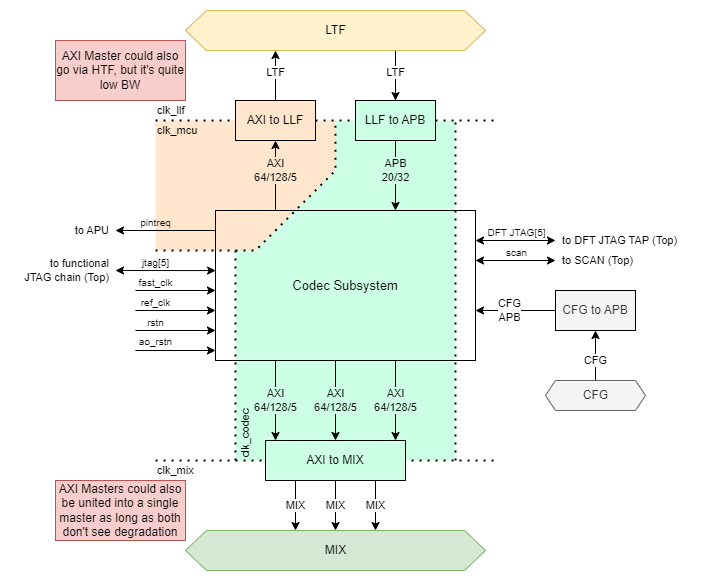

The diagram above was exported from draw.io. Its source (the exported page's mxGraphModel, read from the mxfile embedded in the PNG):
<mxGraphModel dx="795" dy="569" grid="1" gridSize="10" guides="1" tooltips="1" connect="1" arrows="1" fold="1" page="1" pageScale="1" pageWidth="827" pageHeight="1169" background="#ffffff" math="0" shadow="0">
  <root>
    <mxCell id="0" />
    <mxCell id="1" parent="0" />
    <mxCell id="8H4snZjdieAzhu0OyASA-41" value="" style="rounded=0;whiteSpace=wrap;html=1;fillColor=#CCFFE6;strokeColor=none;" parent="1" vertex="1">
      <mxGeometry x="300" y="520" width="220" height="340" as="geometry" />
    </mxCell>
    <mxCell id="Rc3sH3DktP2icYp2NW04-10" value="" style="shape=card;whiteSpace=wrap;html=1;rotation=-180;size=80;fillColor=#FFE6CC;strokeColor=none;" parent="1" vertex="1">
      <mxGeometry x="220" y="520" width="180" height="130" as="geometry" />
    </mxCell>
    <mxCell id="8H4snZjdieAzhu0OyASA-54" value="" style="rounded=0;whiteSpace=wrap;html=1;fillColor=none;strokeColor=none;" parent="1" vertex="1">
      <mxGeometry x="220" y="860" width="340" height="120" as="geometry" />
    </mxCell>
    <mxCell id="8H4snZjdieAzhu0OyASA-42" value="" style="rounded=0;whiteSpace=wrap;html=1;fillColor=none;strokeColor=none;fontColor=#FFF2CC;" parent="1" vertex="1">
      <mxGeometry x="220" y="400" width="340" height="120" as="geometry" />
    </mxCell>
    <mxCell id="8H4snZjdieAzhu0OyASA-45" value="" style="endArrow=none;dashed=1;html=1;dashPattern=1 3;strokeWidth=2;rounded=0;" parent="1" edge="1">
      <mxGeometry width="50" height="50" relative="1" as="geometry">
        <mxPoint x="220" y="520" as="sourcePoint" />
        <mxPoint x="560" y="520" as="targetPoint" />
      </mxGeometry>
    </mxCell>
    <mxCell id="8H4snZjdieAzhu0OyASA-1" value="Codec Subsystem" style="rounded=0;whiteSpace=wrap;html=1;fillColor=none;connectable=0;fontSize=13;" parent="1" vertex="1">
      <mxGeometry x="280" y="610" width="260" height="150" as="geometry" />
    </mxCell>
    <mxCell id="8H4snZjdieAzhu0OyASA-14" value="&lt;div&gt;AXI&lt;/div&gt;&lt;div&gt;64/128/5&lt;br&gt;&lt;/div&gt;" style="endArrow=classic;html=1;rounded=0;labelBackgroundColor=#CCFFE6;" parent="1" edge="1">
      <mxGeometry width="50" height="50" relative="1" as="geometry">
        <mxPoint x="340" y="760" as="sourcePoint" />
        <mxPoint x="340" y="840" as="targetPoint" />
      </mxGeometry>
    </mxCell>
    <mxCell id="8H4snZjdieAzhu0OyASA-15" value="&lt;div&gt;AXI&lt;/div&gt;&lt;div&gt;64/128/5&lt;br&gt;&lt;/div&gt;" style="endArrow=classic;html=1;rounded=0;labelBackgroundColor=#CCFFE6;" parent="1" edge="1">
      <mxGeometry width="50" height="50" relative="1" as="geometry">
        <mxPoint x="400" y="760" as="sourcePoint" />
        <mxPoint x="400" y="840" as="targetPoint" />
      </mxGeometry>
    </mxCell>
    <mxCell id="8H4snZjdieAzhu0OyASA-16" value="&lt;div&gt;APB&lt;/div&gt;&lt;div&gt;20/32&lt;/div&gt;" style="endArrow=classic;html=1;rounded=0;startArrow=none;startFill=0;endFill=1;labelBackgroundColor=#CCFFE6;" parent="1" edge="1">
      <mxGeometry x="-0.1429" width="50" height="50" relative="1" as="geometry">
        <mxPoint x="460" y="540" as="sourcePoint" />
        <mxPoint x="460" y="610" as="targetPoint" />
        <mxPoint as="offset" />
      </mxGeometry>
    </mxCell>
    <mxCell id="8H4snZjdieAzhu0OyASA-18" value="" style="endArrow=classic;html=1;rounded=0;fontSize=10;" parent="1" edge="1">
      <mxGeometry width="50" height="50" relative="1" as="geometry">
        <mxPoint x="280" y="630" as="sourcePoint" />
        <mxPoint x="180" y="630" as="targetPoint" />
      </mxGeometry>
    </mxCell>
    <mxCell id="8H4snZjdieAzhu0OyASA-19" value="pintreq" style="edgeLabel;html=1;align=center;verticalAlign=bottom;resizable=0;points=[];labelPosition=center;verticalLabelPosition=top;fontSize=10;labelBackgroundColor=none;" parent="8H4snZjdieAzhu0OyASA-18" connectable="0" vertex="1">
      <mxGeometry x="-0.5381" y="1" relative="1" as="geometry">
        <mxPoint x="-37" y="-1" as="offset" />
      </mxGeometry>
    </mxCell>
    <mxCell id="oLElwVW1gnZ7TVEem0vB-2" value="" style="edgeStyle=orthogonalEdgeStyle;rounded=0;orthogonalLoop=1;jettySize=auto;html=1;" parent="1" source="8H4snZjdieAzhu0OyASA-35" edge="1">
      <mxGeometry relative="1" as="geometry">
        <mxPoint x="460" y="420" as="targetPoint" />
      </mxGeometry>
    </mxCell>
    <mxCell id="8H4snZjdieAzhu0OyASA-35" value="&lt;div&gt;LLF to APB&lt;/div&gt;" style="rounded=0;whiteSpace=wrap;html=1;fillColor=#CCFFE6;labelBackgroundColor=none;" parent="1" vertex="1">
      <mxGeometry x="420" y="500" width="80" height="40" as="geometry" />
    </mxCell>
    <mxCell id="8H4snZjdieAzhu0OyASA-36" value="" style="endArrow=classic;html=1;rounded=0;entryX=0.5;entryY=0;entryDx=0;entryDy=0;" parent="1" edge="1">
      <mxGeometry width="50" height="50" relative="1" as="geometry">
        <mxPoint x="460" y="450" as="sourcePoint" />
        <mxPoint x="460" y="500" as="targetPoint" />
      </mxGeometry>
    </mxCell>
    <mxCell id="8H4snZjdieAzhu0OyASA-46" value="LTF" style="edgeLabel;html=1;align=center;verticalAlign=middle;resizable=0;points=[];labelBackgroundColor=default;" parent="8H4snZjdieAzhu0OyASA-36" connectable="0" vertex="1">
      <mxGeometry x="-0.6114" relative="1" as="geometry">
        <mxPoint y="12" as="offset" />
      </mxGeometry>
    </mxCell>
    <mxCell id="8H4snZjdieAzhu0OyASA-39" value="clk_llf" style="text;html=1;align=left;verticalAlign=middle;resizable=1;points=[];autosize=1;strokeColor=none;fillColor=none;fontSize=11;movable=1;rotatable=1;deletable=1;editable=1;locked=0;connectable=1;" parent="1" vertex="1">
      <mxGeometry x="220" y="500" width="50" height="20" as="geometry" />
    </mxCell>
    <mxCell id="8H4snZjdieAzhu0OyASA-44" value="clk_mcu" style="text;html=1;align=left;verticalAlign=middle;resizable=1;points=[];autosize=1;strokeColor=none;fillColor=none;fontSize=11;movable=1;rotatable=1;deletable=1;editable=1;locked=0;connectable=1;" parent="1" vertex="1">
      <mxGeometry x="220" y="515" width="60" height="30" as="geometry" />
    </mxCell>
    <mxCell id="8H4snZjdieAzhu0OyASA-48" value="LTF" style="verticalLabelPosition=middle;verticalAlign=middle;html=1;shape=mxgraph.basic.polygon;polyCoords=[[0.07,0],[0.93,0],[1,0.5],[1,0.5],[0.93,1],[0.07,1],[0,0.5],[0,0.5]];polyline=0;labelPosition=center;align=center;connectable=0;fillColor=#fff2cc;strokeColor=#d6b656;" parent="1" vertex="1">
      <mxGeometry x="250" y="410" width="300" height="40" as="geometry" />
    </mxCell>
    <mxCell id="8H4snZjdieAzhu0OyASA-53" value="" style="endArrow=none;dashed=1;html=1;dashPattern=1 3;strokeWidth=2;rounded=0;" parent="1" edge="1">
      <mxGeometry width="50" height="50" relative="1" as="geometry">
        <mxPoint x="220" y="860" as="sourcePoint" />
        <mxPoint x="560" y="860" as="targetPoint" />
      </mxGeometry>
    </mxCell>
    <mxCell id="8H4snZjdieAzhu0OyASA-55" value="MIX" style="verticalLabelPosition=middle;verticalAlign=middle;html=1;shape=mxgraph.basic.polygon;polyCoords=[[0.07,0],[0.93,0],[1,0.5],[1,0.5],[0.93,1],[0.07,1],[0,0.5],[0,0.5]];polyline=0;labelPosition=center;align=center;connectable=0;fillColor=#d5e8d4;strokeColor=#82b366;" parent="1" vertex="1">
      <mxGeometry x="250" y="930" width="300" height="40" as="geometry" />
    </mxCell>
    <mxCell id="8H4snZjdieAzhu0OyASA-56" value="MIX" style="endArrow=classic;html=1;rounded=0;labelBackgroundColor=default;labelPosition=center;verticalLabelPosition=middle;align=center;verticalAlign=middle;" parent="1" edge="1">
      <mxGeometry width="50" height="50" relative="1" as="geometry">
        <mxPoint x="360" y="880" as="sourcePoint" />
        <mxPoint x="360" y="930" as="targetPoint" />
        <mxPoint as="offset" />
      </mxGeometry>
    </mxCell>
    <mxCell id="8H4snZjdieAzhu0OyASA-60" value="&lt;div&gt;clk_mix&lt;/div&gt;" style="text;html=1;align=left;verticalAlign=middle;resizable=1;points=[];autosize=1;strokeColor=none;fillColor=none;fontSize=11;movable=1;rotatable=1;deletable=1;editable=1;locked=0;connectable=1;" parent="1" vertex="1">
      <mxGeometry x="220" y="855" width="60" height="30" as="geometry" />
    </mxCell>
    <mxCell id="8H4snZjdieAzhu0OyASA-63" value="to APU" style="text;html=1;align=right;verticalAlign=middle;resizable=1;points=[];autosize=1;strokeColor=none;fillColor=none;fontSize=11;movable=1;rotatable=1;deletable=1;editable=1;locked=0;connectable=1;" parent="1" vertex="1">
      <mxGeometry x="115" y="620" width="60" height="20" as="geometry" />
    </mxCell>
    <mxCell id="8H4snZjdieAzhu0OyASA-64" value="" style="endArrow=classic;html=1;rounded=0;fontSize=10;startArrow=classic;startFill=1;endFill=1;exitX=0.167;exitY=0.536;exitDx=0;exitDy=0;exitPerimeter=0;strokeWidth=1;" parent="1" edge="1">
      <mxGeometry width="50" height="50" relative="1" as="geometry">
        <mxPoint x="280.1199999999999" y="670.0799999999999" as="sourcePoint" />
        <mxPoint x="180" y="670" as="targetPoint" />
      </mxGeometry>
    </mxCell>
    <mxCell id="8H4snZjdieAzhu0OyASA-65" value="jtag[5]" style="edgeLabel;html=1;align=center;verticalAlign=bottom;resizable=0;points=[];labelPosition=center;verticalLabelPosition=top;fontSize=10;labelBackgroundColor=none;" parent="8H4snZjdieAzhu0OyASA-64" connectable="0" vertex="1">
      <mxGeometry x="-0.5381" y="1" relative="1" as="geometry">
        <mxPoint x="-37" y="-1" as="offset" />
      </mxGeometry>
    </mxCell>
    <mxCell id="8H4snZjdieAzhu0OyASA-66" value="to functional&lt;br&gt;JTAG chain (Top)" style="text;html=1;align=right;verticalAlign=middle;resizable=1;points=[];autosize=1;strokeColor=none;fillColor=none;fontSize=11;movable=1;rotatable=1;deletable=1;editable=1;locked=0;connectable=1;" parent="1" vertex="1">
      <mxGeometry x="65" y="650" width="110" height="40" as="geometry" />
    </mxCell>
    <mxCell id="8H4snZjdieAzhu0OyASA-52" value="&lt;div&gt;AXI to MIX&lt;br&gt;&lt;/div&gt;" style="rounded=0;whiteSpace=wrap;html=1;fillColor=#CCFFE6;labelBackgroundColor=none;strokeColor=default;" parent="1" vertex="1">
      <mxGeometry x="330" y="840" width="140" height="40" as="geometry" />
    </mxCell>
    <mxCell id="HR-yzhlWSUCsg6Ofw1sv-1" value="&lt;div&gt;AXI&lt;/div&gt;&lt;div&gt;64/128/5&lt;br&gt;&lt;/div&gt;" style="endArrow=none;html=1;rounded=0;startArrow=classic;startFill=1;endFill=0;labelBackgroundColor=#FFE6CC;" parent="1" edge="1">
      <mxGeometry x="-0.1429" width="50" height="50" relative="1" as="geometry">
        <mxPoint x="340" y="540" as="sourcePoint" />
        <mxPoint x="340" y="610" as="targetPoint" />
        <mxPoint as="offset" />
      </mxGeometry>
    </mxCell>
    <mxCell id="HR-yzhlWSUCsg6Ofw1sv-2" value="AXI to LLF" style="rounded=0;whiteSpace=wrap;html=1;fillColor=#FFE6CC;labelBackgroundColor=none;" parent="1" vertex="1">
      <mxGeometry x="300" y="500" width="80" height="40" as="geometry" />
    </mxCell>
    <mxCell id="HR-yzhlWSUCsg6Ofw1sv-3" value="" style="endArrow=none;html=1;rounded=0;entryX=0.5;entryY=0;entryDx=0;entryDy=0;startArrow=classic;startFill=1;endFill=0;" parent="1" edge="1">
      <mxGeometry width="50" height="50" relative="1" as="geometry">
        <mxPoint x="340" y="450" as="sourcePoint" />
        <mxPoint x="340" y="500" as="targetPoint" />
      </mxGeometry>
    </mxCell>
    <mxCell id="HR-yzhlWSUCsg6Ofw1sv-4" value="LTF" style="edgeLabel;html=1;align=center;verticalAlign=middle;resizable=0;points=[];labelBackgroundColor=default;" parent="HR-yzhlWSUCsg6Ofw1sv-3" connectable="0" vertex="1">
      <mxGeometry x="-0.6114" relative="1" as="geometry">
        <mxPoint y="12" as="offset" />
      </mxGeometry>
    </mxCell>
    <mxCell id="HR-yzhlWSUCsg6Ofw1sv-6" value="AXI Master could also go via HTF, but it's quite low BW" style="rounded=0;whiteSpace=wrap;html=1;fillColor=#f8cecc;strokeColor=#b85450;" parent="1" vertex="1">
      <mxGeometry x="120" y="440" width="130" height="60" as="geometry" />
    </mxCell>
    <mxCell id="HR-yzhlWSUCsg6Ofw1sv-7" value="MIX" style="endArrow=classic;html=1;rounded=0;labelBackgroundColor=default;labelPosition=center;verticalLabelPosition=middle;align=center;verticalAlign=middle;" parent="1" edge="1">
      <mxGeometry width="50" height="50" relative="1" as="geometry">
        <mxPoint x="400" y="880" as="sourcePoint" />
        <mxPoint x="400" y="930" as="targetPoint" />
        <mxPoint as="offset" />
      </mxGeometry>
    </mxCell>
    <mxCell id="HR-yzhlWSUCsg6Ofw1sv-8" value="AXI Masters could also be united into a single master as long as both don't see degradation" style="rounded=0;whiteSpace=wrap;html=1;fillColor=#f8cecc;strokeColor=#b85450;" parent="1" vertex="1">
      <mxGeometry x="120" y="880" width="130" height="60" as="geometry" />
    </mxCell>
    <mxCell id="Rc3sH3DktP2icYp2NW04-1" value="clk_codec" style="text;html=1;align=left;verticalAlign=middle;resizable=1;points=[];autosize=1;strokeColor=none;fillColor=none;fontSize=11;movable=1;rotatable=1;deletable=1;editable=1;locked=0;connectable=1;rotation=-90;" parent="1" vertex="1">
      <mxGeometry x="275" y="809" width="70" height="30" as="geometry" />
    </mxCell>
    <mxCell id="Rc3sH3DktP2icYp2NW04-3" value="" style="endArrow=none;html=1;rounded=0;startArrow=classic;startFill=1;endFill=0;fontSize=10;labelBackgroundColor=none;" parent="1" edge="1">
      <mxGeometry width="50" height="50" relative="1" as="geometry">
        <mxPoint x="280" y="730" as="sourcePoint" />
        <mxPoint x="200" y="730" as="targetPoint" />
      </mxGeometry>
    </mxCell>
    <mxCell id="Rc3sH3DktP2icYp2NW04-4" value="rstn" style="edgeLabel;html=1;align=center;verticalAlign=bottom;resizable=0;points=[];labelPosition=center;verticalLabelPosition=top;fontSize=10;labelBackgroundColor=none;" parent="Rc3sH3DktP2icYp2NW04-3" connectable="0" vertex="1">
      <mxGeometry x="-0.5381" y="1" relative="1" as="geometry">
        <mxPoint x="-42" y="-1" as="offset" />
      </mxGeometry>
    </mxCell>
    <mxCell id="Rc3sH3DktP2icYp2NW04-5" value="" style="endArrow=none;html=1;rounded=0;startArrow=classic;startFill=1;endFill=0;fontSize=10;labelBackgroundColor=none;" parent="1" edge="1">
      <mxGeometry width="50" height="50" relative="1" as="geometry">
        <mxPoint x="280" y="690" as="sourcePoint" />
        <mxPoint x="200" y="690" as="targetPoint" />
      </mxGeometry>
    </mxCell>
    <mxCell id="Rc3sH3DktP2icYp2NW04-6" value="fast_clk" style="edgeLabel;html=1;align=center;verticalAlign=bottom;resizable=0;points=[];labelPosition=center;verticalLabelPosition=top;fontSize=10;labelBackgroundColor=none;" parent="Rc3sH3DktP2icYp2NW04-5" connectable="0" vertex="1">
      <mxGeometry x="-0.5381" y="1" relative="1" as="geometry">
        <mxPoint x="-42" y="-1" as="offset" />
      </mxGeometry>
    </mxCell>
    <mxCell id="Rc3sH3DktP2icYp2NW04-7" value="" style="endArrow=none;dashed=1;html=1;dashPattern=1 3;strokeWidth=2;rounded=0;exitX=1;exitY=0;exitDx=0;exitDy=0;exitPerimeter=0;" parent="1" source="Rc3sH3DktP2icYp2NW04-10" edge="1">
      <mxGeometry width="50" height="50" relative="1" as="geometry">
        <mxPoint x="360" y="610" as="sourcePoint" />
        <mxPoint x="400" y="520" as="targetPoint" />
        <Array as="points">
          <mxPoint x="320" y="650" />
          <mxPoint x="400" y="570" />
        </Array>
      </mxGeometry>
    </mxCell>
    <mxCell id="2" value="" style="endArrow=none;html=1;rounded=0;startArrow=classic;startFill=1;endFill=0;fontSize=10;labelBackgroundColor=none;" parent="1" edge="1">
      <mxGeometry width="50" height="50" relative="1" as="geometry">
        <mxPoint x="280" y="710" as="sourcePoint" />
        <mxPoint x="200" y="710" as="targetPoint" />
      </mxGeometry>
    </mxCell>
    <mxCell id="3" value="ref_clk" style="edgeLabel;html=1;align=center;verticalAlign=bottom;resizable=0;points=[];labelPosition=center;verticalLabelPosition=top;fontSize=10;labelBackgroundColor=none;" parent="2" connectable="0" vertex="1">
      <mxGeometry x="-0.5381" y="1" relative="1" as="geometry">
        <mxPoint x="-42" y="-1" as="offset" />
      </mxGeometry>
    </mxCell>
    <mxCell id="7" value="" style="endArrow=none;dashed=1;html=1;dashPattern=1 3;strokeWidth=2;rounded=0;" parent="1" edge="1">
      <mxGeometry width="50" height="50" relative="1" as="geometry">
        <mxPoint x="520" y="860" as="sourcePoint" />
        <mxPoint x="520" y="520" as="targetPoint" />
      </mxGeometry>
    </mxCell>
    <mxCell id="9" value="" style="endArrow=none;dashed=1;html=1;dashPattern=1 3;strokeWidth=2;rounded=0;" parent="1" edge="1">
      <mxGeometry width="50" height="50" relative="1" as="geometry">
        <mxPoint x="300" y="860" as="sourcePoint" />
        <mxPoint x="300" y="650" as="targetPoint" />
      </mxGeometry>
    </mxCell>
    <mxCell id="11" value="ao_rstn" style="endArrow=none;html=1;rounded=0;startArrow=classic;startFill=1;endFill=0;fontSize=10;labelBackgroundColor=none;verticalAlign=bottom;" parent="1" edge="1">
      <mxGeometry x="0.5" width="50" height="50" relative="1" as="geometry">
        <mxPoint x="280" y="750" as="sourcePoint" />
        <mxPoint x="200" y="750" as="targetPoint" />
        <mxPoint as="offset" />
      </mxGeometry>
    </mxCell>
    <mxCell id="13" value="" style="endArrow=classic;html=1;rounded=0;fontSize=10;startArrow=classic;startFill=1;endFill=1;strokeWidth=1;" parent="1" edge="1">
      <mxGeometry width="50" height="50" relative="1" as="geometry">
        <mxPoint x="620" y="640" as="sourcePoint" />
        <mxPoint x="540" y="640" as="targetPoint" />
      </mxGeometry>
    </mxCell>
    <mxCell id="14" value="DFT JTAG[5]" style="edgeLabel;html=1;align=center;verticalAlign=bottom;resizable=0;points=[];labelPosition=center;verticalLabelPosition=top;fontSize=10;labelBackgroundColor=none;" parent="13" connectable="0" vertex="1">
      <mxGeometry x="-0.5381" y="1" relative="1" as="geometry">
        <mxPoint x="-21" y="-1" as="offset" />
      </mxGeometry>
    </mxCell>
    <mxCell id="15" value="to DFT JTAG TAP (Top)" style="text;html=1;align=left;verticalAlign=middle;resizable=1;points=[];autosize=1;strokeColor=none;fillColor=none;fontSize=11;movable=1;rotatable=1;deletable=1;editable=1;locked=0;connectable=1;" parent="1" vertex="1">
      <mxGeometry x="625" y="630" width="140" height="20" as="geometry" />
    </mxCell>
    <mxCell id="16" value="" style="endArrow=classic;html=1;rounded=0;fontSize=10;startArrow=classic;startFill=1;endFill=1;strokeWidth=1;" parent="1" edge="1">
      <mxGeometry width="50" height="50" relative="1" as="geometry">
        <mxPoint x="620" y="660" as="sourcePoint" />
        <mxPoint x="540" y="660" as="targetPoint" />
      </mxGeometry>
    </mxCell>
    <mxCell id="17" value="scan" style="edgeLabel;html=1;align=center;verticalAlign=bottom;resizable=0;points=[];labelPosition=center;verticalLabelPosition=top;fontSize=10;labelBackgroundColor=none;" parent="16" connectable="0" vertex="1">
      <mxGeometry x="-0.5381" y="1" relative="1" as="geometry">
        <mxPoint x="-21" y="-1" as="offset" />
      </mxGeometry>
    </mxCell>
    <mxCell id="18" value="to SCAN (Top)" style="text;html=1;align=left;verticalAlign=middle;resizable=1;points=[];autosize=1;strokeColor=none;fillColor=none;fontSize=11;movable=1;rotatable=1;deletable=1;editable=1;locked=0;connectable=1;" parent="1" vertex="1">
      <mxGeometry x="625" y="650" width="90" height="20" as="geometry" />
    </mxCell>
    <mxCell id="19" value="&lt;div&gt;CFG&lt;/div&gt;&lt;div&gt;APB&lt;/div&gt;" style="endArrow=none;html=1;rounded=0;startArrow=classic;startFill=1;endFill=0;labelBackgroundColor=default;" parent="1" edge="1">
      <mxGeometry x="-0.1429" width="50" height="50" relative="1" as="geometry">
        <mxPoint x="540" y="710" as="sourcePoint" />
        <mxPoint x="620" y="710" as="targetPoint" />
        <mxPoint as="offset" />
      </mxGeometry>
    </mxCell>
    <mxCell id="20" value="CFG to APB" style="rounded=0;whiteSpace=wrap;html=1;fillColor=#f5f5f5;labelBackgroundColor=none;fontColor=#333333;strokeColor=default;" parent="1" vertex="1">
      <mxGeometry x="620" y="690" width="80" height="40" as="geometry" />
    </mxCell>
    <mxCell id="21" value="CFG" style="verticalLabelPosition=middle;verticalAlign=middle;html=1;shape=mxgraph.basic.polygon;polyCoords=[[0.1,0],[0.9,0],[1,0.5],[1,0.5],[0.9,1],[0.1,1],[0,0.5],[0,0.5]];polyline=0;labelPosition=center;align=center;connectable=0;fillColor=#f5f5f5;strokeColor=#666666;fontColor=#333333;" parent="1" vertex="1">
      <mxGeometry x="610" y="780" width="100" height="30" as="geometry" />
    </mxCell>
    <mxCell id="22" value="CFG" style="endArrow=none;html=1;rounded=0;entryX=0.5;entryY=0;entryDx=0;entryDy=0;startArrow=classic;startFill=1;endFill=0;" parent="1" edge="1">
      <mxGeometry x="0.2" width="50" height="50" relative="1" as="geometry">
        <mxPoint x="660" y="730" as="sourcePoint" />
        <mxPoint x="660" y="780" as="targetPoint" />
        <mxPoint as="offset" />
      </mxGeometry>
    </mxCell>
    <mxCell id="25" value="&lt;div&gt;AXI&lt;/div&gt;&lt;div&gt;64/128/5&lt;br&gt;&lt;/div&gt;" style="endArrow=classic;html=1;rounded=0;labelBackgroundColor=#CCFFE6;" parent="1" edge="1">
      <mxGeometry width="50" height="50" relative="1" as="geometry">
        <mxPoint x="460" y="759.9999999999998" as="sourcePoint" />
        <mxPoint x="460" y="839.9999999999998" as="targetPoint" />
      </mxGeometry>
    </mxCell>
    <mxCell id="26" value="MIX" style="endArrow=classic;html=1;rounded=0;labelBackgroundColor=default;labelPosition=center;verticalLabelPosition=middle;align=center;verticalAlign=middle;" parent="1" edge="1">
      <mxGeometry width="50" height="50" relative="1" as="geometry">
        <mxPoint x="440" y="879.9999999999998" as="sourcePoint" />
        <mxPoint x="440" y="929.9999999999998" as="targetPoint" />
        <mxPoint as="offset" />
      </mxGeometry>
    </mxCell>
  </root>
</mxGraphModel>